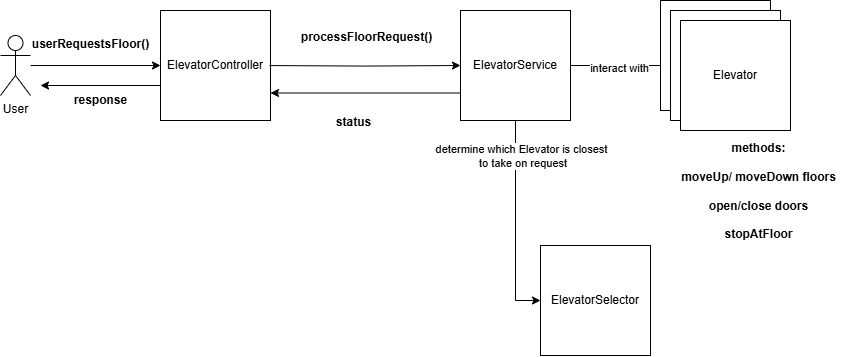

The diagram above was exported from draw.io. Its source (the exported page's mxGraphModel, read from the mxfile embedded in the PNG):
<mxGraphModel dx="1134" dy="620" grid="1" gridSize="10" guides="1" tooltips="1" connect="1" arrows="1" fold="1" page="1" pageScale="1" pageWidth="850" pageHeight="1100" math="0" shadow="0">
  <root>
    <mxCell id="0" />
    <mxCell id="1" parent="0" />
    <mxCell id="BorzcTCuUeIzh6HfuCtF-13" style="edgeStyle=orthogonalEdgeStyle;rounded=0;orthogonalLoop=1;jettySize=auto;html=1;exitX=0;exitY=0.75;exitDx=0;exitDy=0;entryX=1;entryY=0.75;entryDx=0;entryDy=0;" edge="1" parent="1" source="au25zRsXlvM5mq_VCYYN-1" target="au25zRsXlvM5mq_VCYYN-5">
      <mxGeometry relative="1" as="geometry" />
    </mxCell>
    <mxCell id="BorzcTCuUeIzh6HfuCtF-22" style="edgeStyle=orthogonalEdgeStyle;rounded=0;orthogonalLoop=1;jettySize=auto;html=1;entryX=0;entryY=0.5;entryDx=0;entryDy=0;" edge="1" parent="1" source="au25zRsXlvM5mq_VCYYN-1" target="au25zRsXlvM5mq_VCYYN-7">
      <mxGeometry relative="1" as="geometry" />
    </mxCell>
    <mxCell id="BorzcTCuUeIzh6HfuCtF-23" value="interact with" style="edgeLabel;html=1;align=center;verticalAlign=middle;resizable=0;points=[];" vertex="1" connectable="0" parent="BorzcTCuUeIzh6HfuCtF-22">
      <mxGeometry x="-0.0229" y="-2" relative="1" as="geometry">
        <mxPoint as="offset" />
      </mxGeometry>
    </mxCell>
    <mxCell id="BorzcTCuUeIzh6HfuCtF-25" style="edgeStyle=orthogonalEdgeStyle;rounded=0;orthogonalLoop=1;jettySize=auto;html=1;exitX=0.5;exitY=1;exitDx=0;exitDy=0;entryX=0;entryY=0.5;entryDx=0;entryDy=0;" edge="1" parent="1" source="au25zRsXlvM5mq_VCYYN-1" target="BorzcTCuUeIzh6HfuCtF-24">
      <mxGeometry relative="1" as="geometry" />
    </mxCell>
    <mxCell id="BorzcTCuUeIzh6HfuCtF-26" value="determine which Elevator is closest&lt;div&gt;&amp;nbsp;to take on request&lt;/div&gt;" style="edgeLabel;html=1;align=center;verticalAlign=middle;resizable=0;points=[];" vertex="1" connectable="0" parent="BorzcTCuUeIzh6HfuCtF-25">
      <mxGeometry x="-0.6458" y="5" relative="1" as="geometry">
        <mxPoint as="offset" />
      </mxGeometry>
    </mxCell>
    <mxCell id="au25zRsXlvM5mq_VCYYN-1" value="ElevatorService" style="whiteSpace=wrap;html=1;aspect=fixed;" parent="1" vertex="1">
      <mxGeometry x="490" y="195" width="110" height="110" as="geometry" />
    </mxCell>
    <mxCell id="au25zRsXlvM5mq_VCYYN-2" value="Elevator" style="whiteSpace=wrap;html=1;aspect=fixed;" parent="1" vertex="1">
      <mxGeometry x="690" y="185" width="110" height="110" as="geometry" />
    </mxCell>
    <mxCell id="au25zRsXlvM5mq_VCYYN-9" style="edgeStyle=orthogonalEdgeStyle;rounded=0;orthogonalLoop=1;jettySize=auto;html=1;" parent="1" source="au25zRsXlvM5mq_VCYYN-3" target="au25zRsXlvM5mq_VCYYN-5" edge="1">
      <mxGeometry relative="1" as="geometry" />
    </mxCell>
    <mxCell id="au25zRsXlvM5mq_VCYYN-3" value="User" style="shape=umlActor;verticalLabelPosition=bottom;verticalAlign=top;html=1;outlineConnect=0;" parent="1" vertex="1">
      <mxGeometry x="30" y="220" width="30" height="60" as="geometry" />
    </mxCell>
    <mxCell id="au25zRsXlvM5mq_VCYYN-5" value="ElevatorController" style="whiteSpace=wrap;html=1;aspect=fixed;" parent="1" vertex="1">
      <mxGeometry x="190" y="195" width="110" height="110" as="geometry" />
    </mxCell>
    <mxCell id="au25zRsXlvM5mq_VCYYN-6" value="Elevator" style="whiteSpace=wrap;html=1;aspect=fixed;" parent="1" vertex="1">
      <mxGeometry x="700" y="195" width="110" height="110" as="geometry" />
    </mxCell>
    <mxCell id="au25zRsXlvM5mq_VCYYN-7" value="Elevator" style="whiteSpace=wrap;html=1;aspect=fixed;" parent="1" vertex="1">
      <mxGeometry x="700" y="195" width="110" height="110" as="geometry" />
    </mxCell>
    <mxCell id="au25zRsXlvM5mq_VCYYN-8" value="Elevator" style="whiteSpace=wrap;html=1;aspect=fixed;" parent="1" vertex="1">
      <mxGeometry x="710" y="205" width="110" height="110" as="geometry" />
    </mxCell>
    <mxCell id="BorzcTCuUeIzh6HfuCtF-2" value="&lt;div&gt;&lt;br&gt;&lt;/div&gt;" style="text;strokeColor=none;fillColor=none;html=1;whiteSpace=wrap;verticalAlign=middle;overflow=hidden;" vertex="1" parent="1">
      <mxGeometry x="80" y="380" width="100" height="80" as="geometry" />
    </mxCell>
    <mxCell id="BorzcTCuUeIzh6HfuCtF-3" value="&lt;font style=&quot;font-size: 12px;&quot;&gt;userRequestsFloor()&lt;/font&gt;" style="text;strokeColor=none;fillColor=none;html=1;fontSize=24;fontStyle=1;verticalAlign=middle;align=center;" vertex="1" parent="1">
      <mxGeometry x="70" y="205" width="100" height="40" as="geometry" />
    </mxCell>
    <mxCell id="BorzcTCuUeIzh6HfuCtF-9" style="edgeStyle=orthogonalEdgeStyle;rounded=0;orthogonalLoop=1;jettySize=auto;html=1;" edge="1" parent="1">
      <mxGeometry relative="1" as="geometry">
        <mxPoint x="190" y="270" as="sourcePoint" />
        <mxPoint x="70" y="270" as="targetPoint" />
      </mxGeometry>
    </mxCell>
    <mxCell id="BorzcTCuUeIzh6HfuCtF-10" value="&lt;font style=&quot;font-size: 12px;&quot;&gt;response&lt;/font&gt;" style="text;strokeColor=none;fillColor=none;html=1;fontSize=24;fontStyle=1;verticalAlign=middle;align=center;" vertex="1" parent="1">
      <mxGeometry x="80" y="261" width="100" height="40" as="geometry" />
    </mxCell>
    <mxCell id="BorzcTCuUeIzh6HfuCtF-12" style="edgeStyle=orthogonalEdgeStyle;rounded=0;orthogonalLoop=1;jettySize=auto;html=1;entryX=0;entryY=0.5;entryDx=0;entryDy=0;" edge="1" parent="1" target="au25zRsXlvM5mq_VCYYN-1">
      <mxGeometry relative="1" as="geometry">
        <mxPoint x="299.0000000000002" y="250.0588235294117" as="sourcePoint" />
        <mxPoint x="457.90999999999985" y="250.99" as="targetPoint" />
      </mxGeometry>
    </mxCell>
    <mxCell id="BorzcTCuUeIzh6HfuCtF-14" value="&lt;font style=&quot;font-size: 12px;&quot;&gt;status&lt;/font&gt;" style="text;strokeColor=none;fillColor=none;html=1;fontSize=24;fontStyle=1;verticalAlign=middle;align=center;" vertex="1" parent="1">
      <mxGeometry x="333" y="283" width="100" height="40" as="geometry" />
    </mxCell>
    <mxCell id="BorzcTCuUeIzh6HfuCtF-19" value="&lt;font style=&quot;font-size: 12px;&quot;&gt;processFloorRequest()&lt;/font&gt;" style="text;strokeColor=none;fillColor=none;html=1;fontSize=24;fontStyle=1;verticalAlign=middle;align=center;" vertex="1" parent="1">
      <mxGeometry x="346" y="198" width="100" height="40" as="geometry" />
    </mxCell>
    <mxCell id="BorzcTCuUeIzh6HfuCtF-24" value="ElevatorSelector" style="whiteSpace=wrap;html=1;aspect=fixed;" vertex="1" parent="1">
      <mxGeometry x="570" y="430" width="110" height="110" as="geometry" />
    </mxCell>
    <mxCell id="BorzcTCuUeIzh6HfuCtF-27" value="&lt;span style=&quot;font-size: 12px;&quot;&gt;methods:&lt;/span&gt;&lt;div&gt;&lt;span style=&quot;font-size: 12px;&quot;&gt;moveUp/&amp;nbsp;&lt;/span&gt;&lt;span style=&quot;font-size: 12px; background-color: transparent; color: light-dark(rgb(0, 0, 0), rgb(255, 255, 255));&quot;&gt;moveDown floors&lt;/span&gt;&lt;/div&gt;&lt;div&gt;&lt;span style=&quot;font-size: 12px;&quot;&gt;open/close doors&lt;/span&gt;&lt;/div&gt;&lt;div&gt;&lt;span style=&quot;font-size: 12px;&quot;&gt;stopAtFloor&lt;/span&gt;&lt;/div&gt;" style="text;strokeColor=none;fillColor=none;html=1;fontSize=24;fontStyle=1;verticalAlign=middle;align=center;" vertex="1" parent="1">
      <mxGeometry x="690" y="283" width="195" height="177" as="geometry" />
    </mxCell>
  </root>
</mxGraphModel>